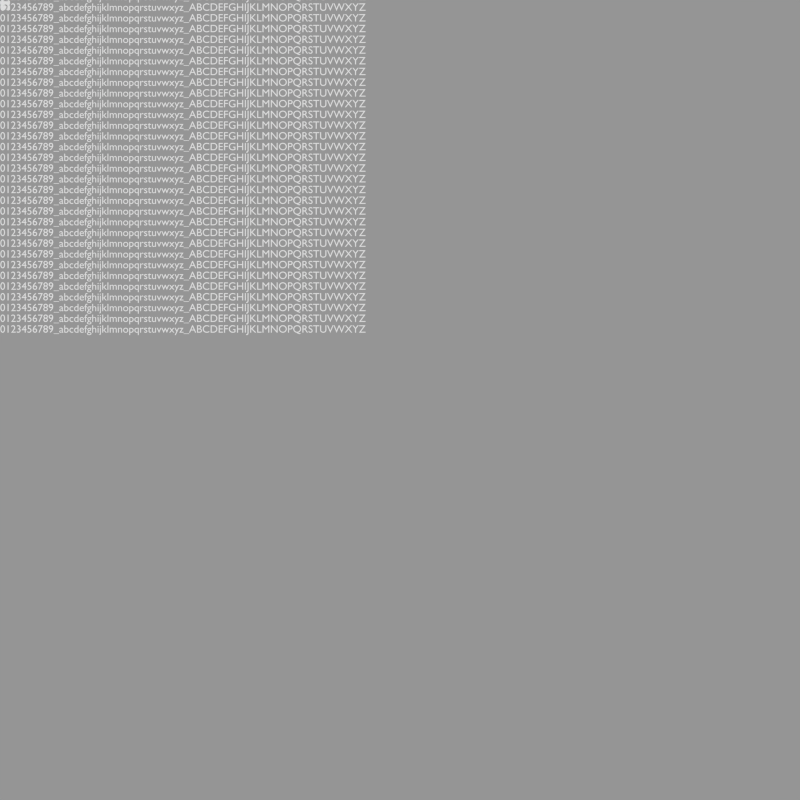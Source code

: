 # Source: profiler.blend  (saved by Blender 2.78.0; exported with 4.5.12 LTS)
import bpy
from mathutils import Matrix  # noqa: F401  (used for matrix-valued properties, if any)

bpy.ops.wm.read_factory_settings(use_empty=True)
scene = bpy.context.scene
scene.name = '__Profiler'

# ---- collections
col_collection_1 = bpy.data.collections.new('Collection 1'); scene.collection.children.link(col_collection_1)
col_collection_2 = bpy.data.collections.new('Collection 2'); scene.collection.children.link(col_collection_2)
col_collection_2.hide_render = True
col_collection_2.hide_viewport = True

# ---- cameras
cam_pcam = bpy.data.cameras.new('__PCam')
cam_pcam.type = 'ORTHO'
cam_pcam.clip_start = 30.0
cam_pcam.clip_end = 50.0
cam_pcam.lens = 16.0
cam_pcam.sensor_width = 32.0
cam_pcam.sensor_height = 32.0
cam_pcam.ortho_scale = 80.0
cam_pcam.lens_unit = 'FOV'
cam_pcam.dof.focus_distance = 0.0
cam_pcam.dof.aperture_fstop = 128.0

# ---- meshes
me_pbackground = bpy.data.meshes.new('__PBackground')
me_pbackground.from_pydata([(0.0, -1.0, 0.0), (1.0, -1.0, 0.0), (0.0, 0.0, 0.0), (1.0, 0.0, 0.0)], [], [(0, 1, 3, 2)])
me_pbackground.use_remesh_preserve_volume = False
me_pbackground.use_remesh_preserve_attributes = False
me_pbackground.use_mirror_vertex_groups = False
me_pbackground.update()
me_pbar = bpy.data.meshes.new('__PBar')
me_pbar.from_pydata([(-0.25, -0.25, 0.0), (0.25, -0.25, 0.0), (-0.25, 0.25, 0.0), (0.25, 0.25, 0.0)], [], [(0, 1, 3, 2)])
me_pbar.use_remesh_preserve_volume = False
me_pbar.use_remesh_preserve_attributes = False
me_pbar.use_mirror_vertex_groups = False
me_pbar.update()

# ---- curves / text
txt_ptext = bpy.data.curves.new('__PText', 'FONT')
txt_ptext.dimensions = '2D'
txt_ptext.body = '0123456789_abcdefghijklmnopqrstuvwxyz_ABCDEFGHIJKLMNOPQRSTUVWXYZ\n0123456789_abcdefghijklmnopqrstuvwxyz_ABCDEFGHIJKLMNOPQRSTUVWXYZ\n0123456789_abcdefghijklmnopqrstuvwxyz_ABCDEFGHIJKLMNOPQRSTUVWXYZ\n0123456789_abcdefghijklmnopqrstuvwxyz_ABCDEFGHIJKLMNOPQRSTUVWXYZ\n0123456789_abcdefghijklmnopqrstuvwxyz_ABCDEFGHIJKLMNOPQRSTUVWXYZ\n0123456789_abcdefghijklmnopqrstuvwxyz_ABCDEFGHIJKLMNOPQRSTUVWXYZ\n0123456789_abcdefghijklmnopqrstuvwxyz_ABCDEFGHIJKLMNOPQRSTUVWXYZ\n0123456789_abcdefghijklmnopqrstuvwxyz_ABCDEFGHIJKLMNOPQRSTUVWXYZ\n0123456789_abcdefghijklmnopqrstuvwxyz_ABCDEFGHIJKLMNOPQRSTUVWXYZ\n0123456789_abcdefghijklmnopqrstuvwxyz_ABCDEFGHIJKLMNOPQRSTUVWXYZ\n0123456789_abcdefghijklmnopqrstuvwxyz_ABCDEFGHIJKLMNOPQRSTUVWXYZ\n0123456789_abcdefghijklmnopqrstuvwxyz_ABCDEFGHIJKLMNOPQRSTUVWXYZ\n0123456789_abcdefghijklmnopqrstuvwxyz_ABCDEFGHIJKLMNOPQRSTUVWXYZ\n0123456789_abcdefghijklmnopqrstuvwxyz_ABCDEFGHIJKLMNOPQRSTUVWXYZ\n0123456789_abcdefghijklmnopqrstuvwxyz_ABCDEFGHIJKLMNOPQRSTUVWXYZ\n0123456789_abcdefghijklmnopqrstuvwxyz_ABCDEFGHIJKLMNOPQRSTUVWXYZ\n0123456789_abcdefghijklmnopqrstuvwxyz_ABCDEFGHIJKLMNOPQRSTUVWXYZ\n0123456789_abcdefghijklmnopqrstuvwxyz_ABCDEFGHIJKLMNOPQRSTUVWXYZ\n0123456789_abcdefghijklmnopqrstuvwxyz_ABCDEFGHIJKLMNOPQRSTUVWXYZ\n0123456789_abcdefghijklmnopqrstuvwxyz_ABCDEFGHIJKLMNOPQRSTUVWXYZ\n0123456789_abcdefghijklmnopqrstuvwxyz_ABCDEFGHIJKLMNOPQRSTUVWXYZ\n0123456789_abcdefghijklmnopqrstuvwxyz_ABCDEFGHIJKLMNOPQRSTUVWXYZ\n0123456789_abcdefghijklmnopqrstuvwxyz_ABCDEFGHIJKLMNOPQRSTUVWXYZ\n0123456789_abcdefghijklmnopqrstuvwxyz_ABCDEFGHIJKLMNOPQRSTUVWXYZ\n0123456789_abcdefghijklmnopqrstuvwxyz_ABCDEFGHIJKLMNOPQRSTUVWXYZ\n0123456789_abcdefghijklmnopqrstuvwxyz_ABCDEFGHIJKLMNOPQRSTUVWXYZ\n0123456789_abcdefghijklmnopqrstuvwxyz_ABCDEFGHIJKLMNOPQRSTUVWXYZ\n0123456789_abcdefghijklmnopqrstuvwxyz_ABCDEFGHIJKLMNOPQRSTUVWXYZ\n0123456789_abcdefghijklmnopqrstuvwxyz_ABCDEFGHIJKLMNOPQRSTUVWXYZ\n0123456789_abcdefghijklmnopqrstuvwxyz_ABCDEFGHIJKLMNOPQRSTUVWXYZ\n0123456789_abcdefghijklmnopqrstuvwxyz_ABCDEFGHIJKLMNOPQRSTUVWXYZ\n0123456789_abcdefghijklmnopqrstuvwxyz_ABCDEFGHIJKLMNOPQRSTUVWXYZ\n'
txt_ptext.use_path_clamp = True
txt_ptext.bevel_resolution = 0
txt_ptext.size = 1.073
txt_ptext.small_caps_scale = 1.0

# ---- objects
ob_pdisplay = bpy.data.objects.new('__PDisplay', None)
ob_pbars = bpy.data.objects.new('__PBars', None)
ob_ptext = bpy.data.objects.new('__PText', txt_ptext)
ob_pbackground = bpy.data.objects.new('__PBackground', me_pbackground)
ob_pcam = bpy.data.objects.new('__PCam', cam_pcam)
ob_pbar = bpy.data.objects.new('__PBar', me_pbar)

# ---- transforms, parenting, visibility, modifiers, constraints
ob_pdisplay.location = (0.0, 0.0, 0.0)
ob_pdisplay.empty_image_offset = (0.0, 0.0)
ob_pdisplay.lineart.crease_threshold = 0.0
ob_pbars.parent = ob_pdisplay
ob_pbars.location = (0.0, 0.0, 0.0)
ob_pbars.empty_image_offset = (0.0, 0.0)
ob_pbars.lineart.crease_threshold = 0.0
ob_ptext.parent = ob_pdisplay
ob_ptext.location = (0.0, 0.0, 0.0)
ob_ptext.lock_location = (True, True, True)
ob_ptext.lock_rotation = (True, True, True)
ob_ptext.lock_scale = (True, True, True)
ob_ptext.display_type = 'WIRE'
ob_ptext.lineart.crease_threshold = 0.0
ob_pbackground.location = (0.0, 0.0, -1.0)
ob_pbackground.lineart.crease_threshold = 0.0
ob_pcam.location = (40.0, -40.0, 40.0)
ob_pcam.lock_location = (True, True, True)
ob_pcam.lock_rotation = (True, True, True)
ob_pcam.lock_scale = (True, True, True)
ob_pcam.lineart.crease_threshold = 0.0
ob_pbar.location = (0.0, 0.0, 0.0)
ob_pbar.lock_location = (True, True, True)
ob_pbar.lock_rotation = (True, True, True)
ob_pbar.lineart.crease_threshold = 0.0

# ---- collection membership
col_collection_1.objects.link(ob_pdisplay)
col_collection_1.objects.link(ob_pbars)
col_collection_1.objects.link(ob_ptext)
col_collection_1.objects.link(ob_pbackground)
col_collection_1.objects.link(ob_pcam)
col_collection_2.objects.link(ob_pbar)

# ---- scene / render settings (as saved in the file)
scene.camera = ob_pcam
scene.frame_start = 1; scene.frame_end = 250; scene.frame_set(0)
scene.render.engine = 'BLENDER_EEVEE_NEXT'
scene.render.image_settings.exr_codec = 'NONE'
scene.render.resolution_x = 1024
scene.render.resolution_y = 1024
scene.render.resolution_percentage = 50
scene.render.dither_intensity = 0.0
scene.cycles.use_denoising = False
scene.cycles.samples = 10
scene.cycles.sampling_pattern = 'TABULATED_SOBOL'
scene.cycles.light_sampling_threshold = 0.0
scene.cycles.use_adaptive_sampling = False
scene.cycles.use_light_tree = False
scene.cycles.blur_glossy = 0.0
scene.cycles.pixel_filter_type = 'GAUSSIAN'
scene.cycles.sample_clamp_indirect = 0.0
scene.view_settings.view_transform = 'Standard'
bpy.context.view_layer.update()

# ---- added for rendering (the .blend has no usable light): sun + grey world if the file has none
light_auto_sun = bpy.data.lights.new('AutoSun', 'SUN')
light_auto_sun.energy = 3.0
light_auto_sun.angle = 0.0523599
ob_auto_sun = bpy.data.objects.new('AutoSun', light_auto_sun)
scene.collection.objects.link(ob_auto_sun)
ob_auto_sun.rotation_euler = (0.872665, 0.174533, 0.523599)
if scene.world is None:
    world_auto = bpy.data.worlds.new('AutoWorld')
    world_auto.color = (0.3, 0.3, 0.3)
    scene.world = world_auto
bpy.context.view_layer.update()
